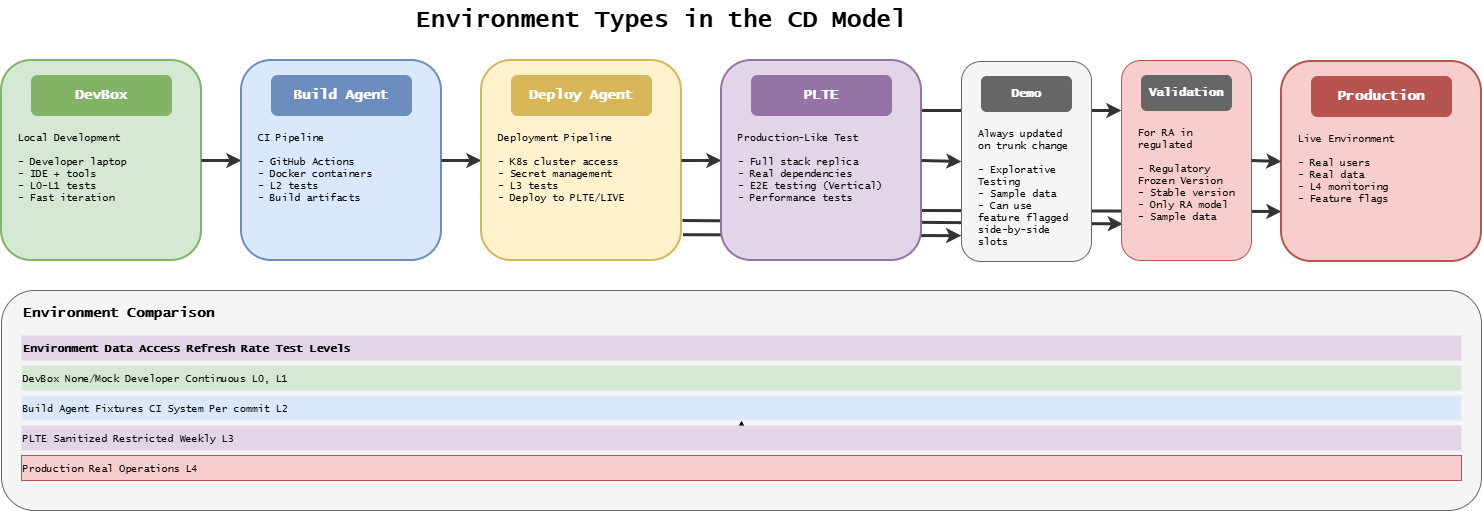

The diagram above was exported from draw.io. Its source (the exported page's mxGraphModel, read from the mxfile embedded in the PNG):
<mxGraphModel dx="1271" dy="551" grid="1" gridSize="10" guides="1" tooltips="1" connect="1" arrows="1" fold="1" page="1" pageScale="1" pageWidth="1400" pageHeight="550" background="#ffffff" math="0" shadow="0">
  <root>
    <mxCell id="0" />
    <mxCell id="1" parent="0" />
    <mxCell id="11" edge="1" parent="1" style="endArrow=classic;html=1;strokeWidth=3;strokeColor=#333333;exitX=1.007;exitY=0.871;exitDx=0;exitDy=0;exitPerimeter=0;entryX=0.011;entryY=0.817;entryDx=0;entryDy=0;entryPerimeter=0;" target="2" value="">
      <mxGeometry relative="1" as="geometry">
        <mxPoint x="721" y="240" as="sourcePoint" />
        <mxPoint x="1000" y="241" as="targetPoint" />
      </mxGeometry>
    </mxCell>
    <mxCell id="10" edge="1" parent="1" source="deploy" style="endArrow=classic;html=1;strokeWidth=3;strokeColor=#333333;exitX=1.007;exitY=0.871;exitDx=0;exitDy=0;exitPerimeter=0;entryX=-0.001;entryY=0.871;entryDx=0;entryDy=0;entryPerimeter=0;" target="demo" value="">
      <mxGeometry relative="1" as="geometry">
        <mxPoint x="730" y="190" as="sourcePoint" />
        <mxPoint x="770" y="190" as="targetPoint" />
      </mxGeometry>
    </mxCell>
    <mxCell id="6" edge="1" parent="1" source="plte" style="endArrow=classic;html=1;strokeWidth=3;strokeColor=#333333;entryX=0;entryY=0.75;entryDx=0;entryDy=0;exitX=1;exitY=0.75;exitDx=0;exitDy=0;" target="prod" value="">
      <mxGeometry relative="1" as="geometry">
        <mxPoint x="970" y="190" as="sourcePoint" />
        <mxPoint x="1010" y="191" as="targetPoint" />
      </mxGeometry>
    </mxCell>
    <mxCell id="5" edge="1" parent="1" source="plte" style="endArrow=classic;html=1;strokeWidth=3;strokeColor=#333333;entryX=0;entryY=0.25;entryDx=0;entryDy=0;exitX=1;exitY=0.25;exitDx=0;exitDy=0;" target="2" value="">
      <mxGeometry relative="1" as="geometry">
        <mxPoint x="970" y="190" as="sourcePoint" />
        <mxPoint x="1010" y="191" as="targetPoint" />
      </mxGeometry>
    </mxCell>
    <mxCell id="title" parent="1" style="text;html=1;strokeColor=none;fillColor=none;align=center;verticalAlign=middle;whiteSpace=wrap;rounded=0;fontFamily=Lucida Console;fontStyle=1;fontSize=24;" value="Environment Types in the CD Model" vertex="1">
      <mxGeometry height="40" width="600" x="400" y="20" as="geometry" />
    </mxCell>
    <mxCell id="devbox" parent="1" style="rounded=1;whiteSpace=wrap;html=1;fillColor=#d5e8d4;strokeColor=#82b366;strokeWidth=2;" value="" vertex="1">
      <mxGeometry height="200" width="200" x="40" y="80" as="geometry" />
    </mxCell>
    <mxCell id="devbox-icon" parent="1" style="rounded=1;whiteSpace=wrap;html=1;fillColor=#82b366;strokeColor=#82b366;fontFamily=Lucida Console;fontStyle=1;fontSize=14;fontColor=#ffffff;" value="DevBox" vertex="1">
      <mxGeometry height="40" width="140" x="70" y="95" as="geometry" />
    </mxCell>
    <mxCell id="devbox-desc" parent="1" style="text;html=1;strokeColor=none;fillColor=none;align=left;verticalAlign=top;whiteSpace=wrap;rounded=0;fontFamily=Lucida Console;fontSize=10;" value="Local Development&#10;&#10;- Developer laptop&#10;- IDE + tools&#10;- L0-L1 tests&#10;- Fast iteration" vertex="1">
      <mxGeometry height="120" width="170" x="55" y="145" as="geometry" />
    </mxCell>
    <mxCell id="arrow1" edge="1" parent="1" style="endArrow=classic;html=1;strokeWidth=3;strokeColor=#333333;" value="">
      <mxGeometry relative="1" as="geometry">
        <mxPoint x="240" y="180" as="sourcePoint" />
        <mxPoint x="280" y="180" as="targetPoint" />
      </mxGeometry>
    </mxCell>
    <mxCell id="build" parent="1" style="rounded=1;whiteSpace=wrap;html=1;fillColor=#dae8fc;strokeColor=#6c8ebf;strokeWidth=2;" value="" vertex="1">
      <mxGeometry height="200" width="200" x="280" y="80" as="geometry" />
    </mxCell>
    <mxCell id="build-icon" parent="1" style="rounded=1;whiteSpace=wrap;html=1;fillColor=#6c8ebf;strokeColor=#6c8ebf;fontFamily=Lucida Console;fontStyle=1;fontSize=14;fontColor=#ffffff;" value="Build Agent" vertex="1">
      <mxGeometry height="40" width="140" x="310" y="95" as="geometry" />
    </mxCell>
    <mxCell id="build-desc" parent="1" style="text;html=1;strokeColor=none;fillColor=none;align=left;verticalAlign=top;whiteSpace=wrap;rounded=0;fontFamily=Lucida Console;fontSize=10;" value="CI Pipeline&#10;&#10;- GitHub Actions&#10;- Docker containers&#10;- L2 tests&#10;- Build artifacts" vertex="1">
      <mxGeometry height="120" width="170" x="295" y="145" as="geometry" />
    </mxCell>
    <mxCell id="arrow2" edge="1" parent="1" style="endArrow=classic;html=1;strokeWidth=3;strokeColor=#333333;" value="">
      <mxGeometry relative="1" as="geometry">
        <mxPoint x="480" y="180" as="sourcePoint" />
        <mxPoint x="520" y="180" as="targetPoint" />
      </mxGeometry>
    </mxCell>
    <mxCell id="deploy" parent="1" style="rounded=1;whiteSpace=wrap;html=1;fillColor=#fff2cc;strokeColor=#d6b656;strokeWidth=2;" value="" vertex="1">
      <mxGeometry height="200" width="200" x="520" y="80" as="geometry" />
    </mxCell>
    <mxCell id="deploy-icon" parent="1" style="rounded=1;whiteSpace=wrap;html=1;fillColor=#d6b656;strokeColor=#d6b656;fontFamily=Lucida Console;fontStyle=1;fontSize=14;fontColor=#ffffff;" value="Deploy Agent" vertex="1">
      <mxGeometry height="40" width="140" x="550" y="95" as="geometry" />
    </mxCell>
    <mxCell id="deploy-desc" parent="1" style="text;html=1;strokeColor=none;fillColor=none;align=left;verticalAlign=top;whiteSpace=wrap;rounded=0;fontFamily=Lucida Console;fontSize=10;" value="Deployment Pipeline&lt;br&gt;&lt;br&gt;- K8s cluster access&lt;br&gt;- Secret management&lt;br&gt;- L3 tests&lt;br&gt;- Deploy to PLTE/LIVE" vertex="1">
      <mxGeometry height="120" width="170" x="535" y="145" as="geometry" />
    </mxCell>
    <mxCell id="arrow3" edge="1" parent="1" style="endArrow=classic;html=1;strokeWidth=3;strokeColor=#333333;" value="">
      <mxGeometry relative="1" as="geometry">
        <mxPoint x="720" y="180" as="sourcePoint" />
        <mxPoint x="760" y="180" as="targetPoint" />
      </mxGeometry>
    </mxCell>
    <mxCell id="plte" parent="1" style="rounded=1;whiteSpace=wrap;html=1;fillColor=#e1d5e7;strokeColor=#9673a6;strokeWidth=2;" value="" vertex="1">
      <mxGeometry height="200" width="200" x="760" y="80" as="geometry" />
    </mxCell>
    <mxCell id="plte-icon" parent="1" style="rounded=1;whiteSpace=wrap;html=1;fillColor=#9673a6;strokeColor=#9673a6;fontFamily=Lucida Console;fontStyle=1;fontSize=14;fontColor=#ffffff;" value="PLTE" vertex="1">
      <mxGeometry height="40" width="140" x="790" y="95" as="geometry" />
    </mxCell>
    <mxCell id="plte-desc" parent="1" style="text;html=1;strokeColor=none;fillColor=none;align=left;verticalAlign=top;whiteSpace=wrap;rounded=0;fontFamily=Lucida Console;fontSize=10;" value="Production-Like Test&lt;br&gt;&lt;br&gt;- Full stack replica&lt;br&gt;- Real dependencies&lt;br&gt;- E2E testing&amp;nbsp;&lt;span style=&quot;color: rgb(0, 0, 0);&quot;&gt;(Vertical)&lt;/span&gt;&lt;br&gt;- Performance tests" vertex="1">
      <mxGeometry height="120" width="170" x="775" y="145" as="geometry" />
    </mxCell>
    <mxCell id="arrow4" edge="1" parent="1" style="endArrow=classic;html=1;strokeWidth=3;strokeColor=#333333;entryX=0;entryY=0.5;entryDx=0;entryDy=0;" target="demo" value="">
      <mxGeometry relative="1" as="geometry">
        <mxPoint x="960" y="180" as="sourcePoint" />
        <mxPoint x="980" y="150" as="targetPoint" />
      </mxGeometry>
    </mxCell>
    <mxCell id="prod" parent="1" style="rounded=1;whiteSpace=wrap;html=1;fillColor=#f8cecc;strokeColor=#b85450;strokeWidth=2;" value="" vertex="1">
      <mxGeometry height="200" width="200" x="1320" y="81" as="geometry" />
    </mxCell>
    <mxCell id="prod-icon" parent="1" style="rounded=1;whiteSpace=wrap;html=1;fillColor=#b85450;strokeColor=#b85450;fontFamily=Lucida Console;fontStyle=1;fontSize=14;fontColor=#ffffff;" value="Production" vertex="1">
      <mxGeometry height="40" width="140" x="1350" y="96" as="geometry" />
    </mxCell>
    <mxCell id="prod-desc" parent="1" style="text;html=1;strokeColor=none;fillColor=none;align=left;verticalAlign=top;whiteSpace=wrap;rounded=0;fontFamily=Lucida Console;fontSize=10;" value="Live Environment&#10;&#10;- Real users&#10;- Real data&#10;- L4 monitoring&#10;- Feature flags" vertex="1">
      <mxGeometry height="120" width="170" x="1335" y="146" as="geometry" />
    </mxCell>
    <mxCell id="demo" parent="1" style="rounded=1;whiteSpace=wrap;html=1;fillColor=#f5f5f5;strokeColor=#666666;strokeWidth=1;strokeDashPattern=8 8;" value="" vertex="1">
      <mxGeometry height="200" width="130" x="1000" y="81" as="geometry" />
    </mxCell>
    <mxCell id="demo-icon" parent="1" style="rounded=1;whiteSpace=wrap;html=1;fillColor=#666666;strokeColor=#666666;fontFamily=Lucida Console;fontStyle=1;fontSize=12;fontColor=#ffffff;" value="Demo" vertex="1">
      <mxGeometry height="35" width="90" x="1020" y="96" as="geometry" />
    </mxCell>
    <mxCell id="demo-desc" parent="1" style="text;html=1;strokeColor=none;fillColor=none;align=left;verticalAlign=top;whiteSpace=wrap;rounded=0;fontFamily=Lucida Console;fontSize=10;" value="Always updated on trunk change&amp;nbsp;&lt;br&gt;&lt;br&gt;- Explorative Testing&lt;br&gt;- Sample data&lt;br&gt;- Can use feature flagged side-by-side slots" vertex="1">
      <mxGeometry height="120" width="100" x="1015" y="141" as="geometry" />
    </mxCell>
    <mxCell id="table-box" parent="1" style="rounded=1;whiteSpace=wrap;html=1;fillColor=#f5f5f5;strokeColor=#666666;strokeWidth=1;" value="" vertex="1">
      <mxGeometry height="220" width="1480" x="40" y="310" as="geometry" />
    </mxCell>
    <mxCell id="table-title" parent="1" style="text;html=1;strokeColor=none;fillColor=none;align=left;verticalAlign=middle;whiteSpace=wrap;rounded=0;fontFamily=Lucida Console;fontStyle=1;fontSize=14;" value="Environment Comparison" vertex="1">
      <mxGeometry height="25" width="300" x="60" y="320" as="geometry" />
    </mxCell>
    <mxCell id="header" parent="1" style="text;html=1;strokeColor=none;fillColor=#e1d5e7;align=left;verticalAlign=middle;whiteSpace=wrap;rounded=0;fontFamily=Lucida Console;fontStyle=1;fontSize=11;" value="Environment     Data           Access          Refresh Rate    Test Levels" vertex="1">
      <mxGeometry height="25" width="1440" x="60" y="355" as="geometry" />
    </mxCell>
    <mxCell id="row1" parent="1" style="text;html=1;strokeColor=none;fillColor=#d5e8d4;align=left;verticalAlign=middle;whiteSpace=wrap;rounded=0;fontFamily=Lucida Console;fontSize=10;" value="DevBox          None/Mock      Developer       Continuous      L0, L1" vertex="1">
      <mxGeometry height="25" width="1440" x="60" y="385" as="geometry" />
    </mxCell>
    <mxCell id="row2" parent="1" style="text;html=1;strokeColor=none;fillColor=#dae8fc;align=left;verticalAlign=middle;whiteSpace=wrap;rounded=0;fontFamily=Lucida Console;fontSize=10;" value="Build Agent     Fixtures       CI System       Per commit      L2" vertex="1">
      <mxGeometry height="25" width="1440" x="60" y="415" as="geometry" />
    </mxCell>
    <mxCell id="8" edge="1" parent="1" source="row3" style="edgeStyle=none;html=1;" target="row2" value="">
      <mxGeometry relative="1" as="geometry" />
    </mxCell>
    <mxCell id="row3" parent="1" style="text;html=1;strokeColor=none;fillColor=#e1d5e7;align=left;verticalAlign=middle;whiteSpace=wrap;rounded=0;fontFamily=Lucida Console;fontSize=10;" value="PLTE            Sanitized      Restricted      Weekly          L3" vertex="1">
      <mxGeometry height="25" width="1440" x="60" y="445" as="geometry" />
    </mxCell>
    <mxCell id="row4" parent="1" style="text;html=1;strokeColor=#b85450;fillColor=#f8cecc;align=left;verticalAlign=middle;whiteSpace=wrap;rounded=0;fontFamily=Lucida Console;fontSize=10;" value="Production      Real           Operations L4" vertex="1">
      <mxGeometry height="25" width="1440" x="60" y="475" as="geometry" />
    </mxCell>
    <mxCell id="2" parent="1" style="rounded=1;whiteSpace=wrap;html=1;fillColor=#f8cecc;strokeColor=#b85450;strokeWidth=1;strokeDashPattern=8 8;" value="" vertex="1">
      <mxGeometry height="200" width="130" x="1160" y="80" as="geometry" />
    </mxCell>
    <mxCell id="3" parent="1" style="rounded=1;whiteSpace=wrap;html=1;fillColor=#666666;strokeColor=#666666;fontFamily=Lucida Console;fontStyle=1;fontSize=12;fontColor=#ffffff;" value="Validation" vertex="1">
      <mxGeometry height="35" width="90" x="1180" y="95" as="geometry" />
    </mxCell>
    <mxCell id="4" parent="1" style="text;html=1;strokeColor=none;fillColor=none;align=left;verticalAlign=top;whiteSpace=wrap;rounded=0;fontFamily=Lucida Console;fontSize=10;" value="For RA in regulated&lt;br&gt;&lt;br&gt;- Regulatory Frozen Version&lt;div&gt;&lt;span style=&quot;color: rgb(0, 0, 0);&quot;&gt;- Stable version&lt;/span&gt;&lt;font color=&quot;#000000&quot;&gt;&lt;br&gt;&lt;/font&gt;- Only RA model&lt;/div&gt;&lt;div&gt;&lt;span style=&quot;color: rgb(0, 0, 0);&quot;&gt;- Sample data&lt;/span&gt;&lt;/div&gt;" vertex="1">
      <mxGeometry height="120" width="100" x="1175" y="140" as="geometry" />
    </mxCell>
    <mxCell id="9" edge="1" parent="1" source="2" style="endArrow=classic;html=1;strokeWidth=3;strokeColor=#333333;entryX=0;entryY=0.5;entryDx=0;entryDy=0;exitX=1;exitY=0.5;exitDx=0;exitDy=0;" target="prod" value="">
      <mxGeometry relative="1" as="geometry">
        <mxPoint x="970" y="190" as="sourcePoint" />
        <mxPoint x="1010" y="191" as="targetPoint" />
      </mxGeometry>
    </mxCell>
  </root>
</mxGraphModel>